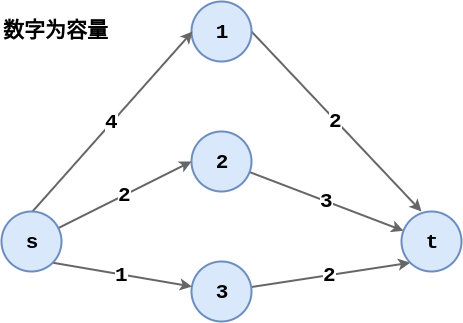

The diagram above was exported from draw.io. Its source (the exported page's mxGraphModel, read from the mxfile embedded in the PNG):
<mxGraphModel dx="668" dy="1858" grid="1" gridSize="10" guides="1" tooltips="1" connect="1" arrows="1" fold="1" page="1" pageScale="1" pageWidth="827" pageHeight="1169" math="0" shadow="0">
  <root>
    <mxCell id="0" />
    <mxCell id="1" parent="0" />
    <mxCell id="hsJ4GQqG2rVKcW9xvGcc-14" value="2" style="edgeStyle=none;rounded=0;orthogonalLoop=1;jettySize=auto;html=1;entryX=0;entryY=1;entryDx=0;entryDy=0;strokeWidth=2;fontSize=21;fontFamily=Courier New;fontStyle=1;fillColor=#f5f5f5;strokeColor=#666666;" edge="1" parent="1" source="hsJ4GQqG2rVKcW9xvGcc-1" target="hsJ4GQqG2rVKcW9xvGcc-6">
      <mxGeometry relative="1" as="geometry" />
    </mxCell>
    <mxCell id="hsJ4GQqG2rVKcW9xvGcc-1" value="3" style="ellipse;whiteSpace=wrap;html=1;aspect=fixed;strokeWidth=2;fontSize=21;fontFamily=Courier New;fontStyle=1;fillColor=#dae8fc;strokeColor=#6c8ebf;" vertex="1" parent="1">
      <mxGeometry x="410" y="520" width="60" height="60" as="geometry" />
    </mxCell>
    <mxCell id="hsJ4GQqG2rVKcW9xvGcc-12" value="2" style="edgeStyle=none;rounded=0;orthogonalLoop=1;jettySize=auto;html=1;exitX=1;exitY=0.5;exitDx=0;exitDy=0;entryX=0.333;entryY=0;entryDx=0;entryDy=0;entryPerimeter=0;strokeWidth=2;fontSize=21;fontFamily=Courier New;fontStyle=1;fillColor=#f5f5f5;strokeColor=#666666;" edge="1" parent="1" source="hsJ4GQqG2rVKcW9xvGcc-2" target="hsJ4GQqG2rVKcW9xvGcc-6">
      <mxGeometry relative="1" as="geometry" />
    </mxCell>
    <mxCell id="hsJ4GQqG2rVKcW9xvGcc-2" value="1" style="ellipse;whiteSpace=wrap;html=1;aspect=fixed;strokeWidth=2;fontSize=21;fontFamily=Courier New;fontStyle=1;fillColor=#dae8fc;strokeColor=#6c8ebf;" vertex="1" parent="1">
      <mxGeometry x="410" y="260" width="60" height="60" as="geometry" />
    </mxCell>
    <mxCell id="hsJ4GQqG2rVKcW9xvGcc-13" value="3" style="edgeStyle=none;rounded=0;orthogonalLoop=1;jettySize=auto;html=1;strokeWidth=2;fontSize=21;fontFamily=Courier New;fontStyle=1;fillColor=#f5f5f5;strokeColor=#666666;" edge="1" parent="1" source="hsJ4GQqG2rVKcW9xvGcc-4" target="hsJ4GQqG2rVKcW9xvGcc-6">
      <mxGeometry relative="1" as="geometry" />
    </mxCell>
    <mxCell id="hsJ4GQqG2rVKcW9xvGcc-4" value="2" style="ellipse;whiteSpace=wrap;html=1;aspect=fixed;strokeWidth=2;fontSize=21;fontFamily=Courier New;fontStyle=1;fillColor=#dae8fc;strokeColor=#6c8ebf;" vertex="1" parent="1">
      <mxGeometry x="410" y="390" width="60" height="60" as="geometry" />
    </mxCell>
    <mxCell id="hsJ4GQqG2rVKcW9xvGcc-7" value="2" style="rounded=0;orthogonalLoop=1;jettySize=auto;html=1;entryX=0;entryY=0.5;entryDx=0;entryDy=0;strokeWidth=2;fontSize=21;fontFamily=Courier New;fontStyle=1;fillColor=#f5f5f5;strokeColor=#666666;" edge="1" parent="1" source="hsJ4GQqG2rVKcW9xvGcc-5" target="hsJ4GQqG2rVKcW9xvGcc-4">
      <mxGeometry relative="1" as="geometry" />
    </mxCell>
    <mxCell id="hsJ4GQqG2rVKcW9xvGcc-8" value="1" style="edgeStyle=none;rounded=0;orthogonalLoop=1;jettySize=auto;html=1;exitX=1;exitY=1;exitDx=0;exitDy=0;strokeWidth=2;fontSize=21;fontFamily=Courier New;fontStyle=1;fillColor=#f5f5f5;strokeColor=#666666;" edge="1" parent="1" source="hsJ4GQqG2rVKcW9xvGcc-5" target="hsJ4GQqG2rVKcW9xvGcc-1">
      <mxGeometry relative="1" as="geometry" />
    </mxCell>
    <mxCell id="hsJ4GQqG2rVKcW9xvGcc-11" value="4" style="edgeStyle=none;rounded=0;orthogonalLoop=1;jettySize=auto;html=1;entryX=0;entryY=0.5;entryDx=0;entryDy=0;exitX=0.5;exitY=0;exitDx=0;exitDy=0;strokeWidth=2;fontSize=21;fontFamily=Courier New;fontStyle=1;fillColor=#f5f5f5;strokeColor=#666666;" edge="1" parent="1">
      <mxGeometry relative="1" as="geometry">
        <mxPoint x="251" y="470" as="sourcePoint" />
        <mxPoint x="411" y="290" as="targetPoint" />
      </mxGeometry>
    </mxCell>
    <mxCell id="hsJ4GQqG2rVKcW9xvGcc-5" value="s" style="ellipse;whiteSpace=wrap;html=1;aspect=fixed;strokeWidth=2;fontSize=21;fontFamily=Courier New;fontStyle=1;fillColor=#dae8fc;strokeColor=#6c8ebf;" vertex="1" parent="1">
      <mxGeometry x="220" y="470" width="60" height="60" as="geometry" />
    </mxCell>
    <mxCell id="hsJ4GQqG2rVKcW9xvGcc-6" value="t" style="ellipse;whiteSpace=wrap;html=1;aspect=fixed;strokeWidth=2;fontSize=21;fontFamily=Courier New;fontStyle=1;fillColor=#dae8fc;strokeColor=#6c8ebf;" vertex="1" parent="1">
      <mxGeometry x="620" y="470" width="60" height="60" as="geometry" />
    </mxCell>
    <mxCell id="gxRVKomGR-iZ0l1_YkVS-1" value="数字为容量" style="text;html=1;resizable=0;points=[];autosize=1;align=left;verticalAlign=top;spacingTop=-4;fontSize=21;fontFamily=Courier New;fontStyle=1;" vertex="1" parent="1">
      <mxGeometry x="220" y="275" width="120" height="30" as="geometry" />
    </mxCell>
  </root>
</mxGraphModel>